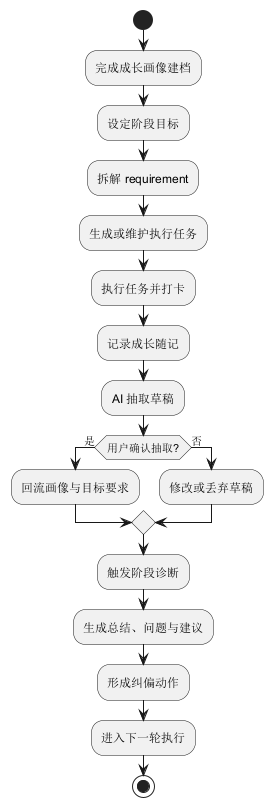

The diagram above was rendered by PlantUML. Its source (embedded in the PNG):
@startuml
start
:完成成长画像建档;
:设定阶段目标;
:拆解 requirement;
:生成或维护执行任务;
:执行任务并打卡;
:记录成长随记;
:AI 抽取草稿;
if (用户确认抽取?) then (是)
  :回流画像与目标要求;
else (否)
  :修改或丢弃草稿;
endif
:触发阶段诊断;
:生成总结、问题与建议;
:形成纠偏动作;
:进入下一轮执行;
stop
@enduml